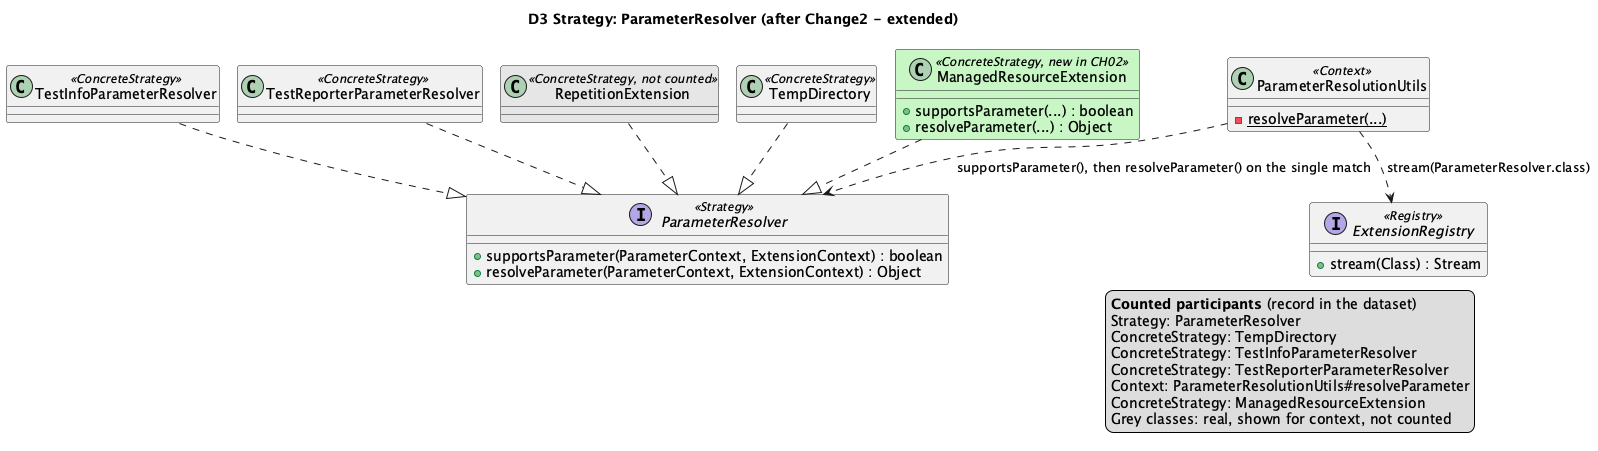

The diagram above was rendered by PlantUML. Its source (embedded in the PNG):
@startuml D3
!pragma layout smetana
title D3 Strategy: ParameterResolver (after Change2 - extended)

interface ParameterResolver <<Strategy>> {
  +supportsParameter(ParameterContext, ExtensionContext) : boolean
  +resolveParameter(ParameterContext, ExtensionContext) : Object
}
class TempDirectory <<ConcreteStrategy>>
class TestInfoParameterResolver <<ConcreteStrategy>>
class TestReporterParameterResolver <<ConcreteStrategy>>
class RepetitionExtension <<ConcreteStrategy, not counted>> #E6E6E6
class ParameterResolutionUtils <<Context>> {
  {static} -resolveParameter(...)
}
interface ExtensionRegistry <<Registry>> {
  +stream(Class) : Stream
}

TempDirectory ..|> ParameterResolver
TestInfoParameterResolver ..|> ParameterResolver
TestReporterParameterResolver ..|> ParameterResolver
RepetitionExtension ..|> ParameterResolver
ParameterResolutionUtils ..> ExtensionRegistry : stream(ParameterResolver.class)
ParameterResolutionUtils ..> ParameterResolver : supportsParameter(), then resolveParameter() on the single match
class ManagedResourceExtension <<ConcreteStrategy, new in CH02>> #C8F7C5 {
  +supportsParameter(...) : boolean
  +resolveParameter(...) : Object
}
ManagedResourceExtension ..|> ParameterResolver
' aligned-with-record
legend right
  <b>Counted participants</b> (record in the dataset)
  Strategy: ParameterResolver
  ConcreteStrategy: TempDirectory
  ConcreteStrategy: TestInfoParameterResolver
  ConcreteStrategy: TestReporterParameterResolver
  Context: ParameterResolutionUtils#resolveParameter
  ConcreteStrategy: ManagedResourceExtension
  Grey classes: real, shown for context, not counted
endlegend
@enduml